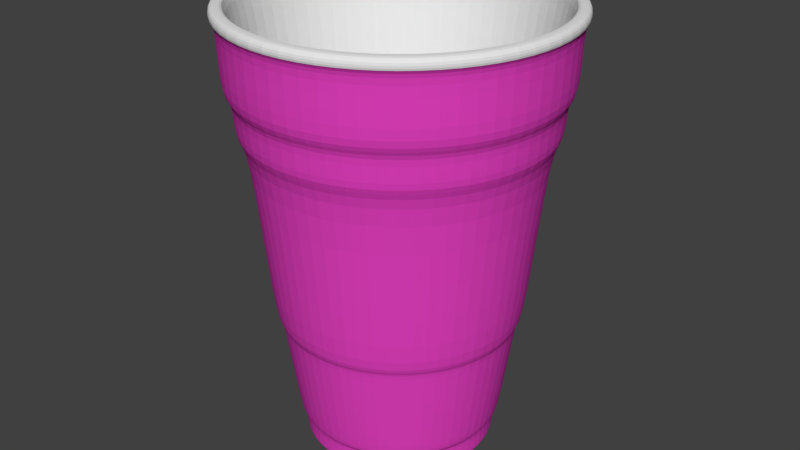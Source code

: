# Source: cup02.blend  (saved by Blender 2.79.0; exported with 4.5.12 LTS)
import bpy
from mathutils import Matrix  # noqa: F401  (used for matrix-valued properties, if any)

bpy.ops.wm.read_factory_settings(use_empty=True)
scene = bpy.context.scene
scene.name = 'Scene'

# ---- collections
col_collection_2 = bpy.data.collections.new('Collection 2'); scene.collection.children.link(col_collection_2)

# ---- materials (node trees are filled in below, after node groups)
mat_aussen = bpy.data.materials.new('aussen')
mat_aussen.alpha_threshold = 0.0
mat_aussen.use_transparent_shadow = False
mat_aussen.diffuse_color = (0.8, 0.0536, 0.5386, 1.0)
mat_aussen.roughness = 0.5
mat_innen = bpy.data.materials.new('innen')
mat_innen.alpha_threshold = 0.0
mat_innen.use_transparent_shadow = False
mat_innen.roughness = 0.5

# ---- material node trees

# ---- world
world_world = bpy.data.worlds.new('World'); scene.world = world_world
world_world.color = (0.05088, 0.05088, 0.05088)
world_world.use_sun_shadow = False
world_world.sun_shadow_jitter_overblur = 0.0
world_world.cycles.sampling_method = 'MANUAL'

# ---- meshes
me_cylinder_003 = bpy.data.meshes.new('Cylinder.003')
me_cylinder_003.from_pydata([(-0.1141, 2.839, 1.052), (-0.1141, 2.64, 1.257), (0.9725, 2.623, 1.052), (0.896, 2.439, 1.257), (1.894, 2.008, 1.052), (1.752, 1.866, 1.257), (2.509, 1.087, 1.052), (2.324, 1.01, 1.257), (2.725, -8.254e-08, 1.052), (2.525, -8.029e-08, 1.257), (2.509, -1.087, 1.052), (2.324, -1.01, 1.257), (1.894, -2.008, 1.052), (1.752, -1.866, 1.257), (0.9725, -2.623, 1.052), (0.896, -2.439, 1.257), (-0.1141, -2.839, 1.052), (-0.1141, -2.64, 1.257), (-1.201, -2.623, 1.052), (-1.124, -2.439, 1.257), (-2.122, -2.008, 1.052), (-1.981, -1.866, 1.257), (-2.737, -1.087, 1.052), (-2.553, -1.01, 1.257), (-2.954, 6.862e-08, 1.052), (-2.754, 4.971e-08, 1.257), (-2.737, 1.087, 1.052), (-2.553, 1.01, 1.257), (-2.122, 2.008, 1.052), (-1.981, 1.866, 1.257), (-1.201, 2.623, 1.052), (-1.124, 2.439, 1.257), (-0.1141, 2.943, 1.052), (1.012, 2.719, 1.052), (1.967, 2.081, 1.052), (2.605, 1.126, 1.052), (2.829, -8.411e-08, 1.052), (2.605, -1.126, 1.052), (1.967, -2.081, 1.052), (1.012, -2.719, 1.052), (-0.1141, -2.943, 1.052), (-1.24, -2.719, 1.052), (-2.195, -2.081, 1.052), (-2.833, -1.126, 1.052), (-3.057, 7.962e-08, 1.052), (-2.833, 1.126, 1.052), (-2.195, 2.081, 1.052), (-1.24, 2.719, 1.052), (-0.1141, 2.669, -0.1326), (0.9072, 2.466, -0.1326), (1.773, 1.887, -0.1326), (2.352, 1.021, -0.1326), (2.555, -8.125e-08, -0.1326), (2.352, -1.021, -0.1326), (1.773, -1.887, -0.1326), (0.9072, -2.466, -0.1326), (-0.1141, -2.669, -0.1326), (-1.135, -2.466, -0.1326), (-2.001, -1.887, -0.1326), (-2.58, -1.021, -0.1326), (-2.783, 5.176e-08, -0.1326), (-2.58, 1.021, -0.1326), (-2.001, 1.887, -0.1326), (-1.135, 2.466, -0.1326), (-0.1141, 2.839, -0.1326), (0.9725, 2.623, -0.1326), (1.894, 2.008, -0.1326), (2.509, 1.087, -0.1326), (2.725, -8.254e-08, -0.1326), (2.509, -1.087, -0.1326), (1.894, -2.008, -0.1326), (0.9725, -2.623, -0.1326), (-0.1141, -2.839, -0.1326), (-1.201, -2.623, -0.1326), (-2.122, -2.008, -0.1326), (-2.737, -1.087, -0.1326), (-2.954, 6.862e-08, -0.1326), (-2.737, 1.087, -0.1326), (-2.122, 2.008, -0.1326), (-1.201, 2.623, -0.1326), (-0.1141, 2.473, -0.861), (0.8322, 2.285, -0.861), (1.634, 1.749, -0.861), (2.171, 0.9463, -0.861), (2.359, -1.006e-07, -0.861), (2.171, -0.9463, -0.861), (1.634, -1.749, -0.861), (0.8322, -2.285, -0.861), (-0.1141, -2.473, -0.861), (-1.06, -2.285, -0.861), (-1.863, -1.749, -0.861), (-2.399, -0.9463, -0.861), (-2.587, 3.539e-08, -0.861), (-2.399, 0.9463, -0.861), (-1.863, 1.749, -0.861), (-1.06, 2.285, -0.861), (-0.1141, 2.669, -0.861), (0.9072, 2.466, -0.861), (1.773, 1.887, -0.861), (2.352, 1.021, -0.861), (2.555, -8.125e-08, -0.861), (2.352, -1.021, -0.861), (1.773, -1.887, -0.861), (0.9072, -2.466, -0.861), (-0.1141, -2.669, -0.861), (-1.135, -2.466, -0.861), (-2.001, -1.887, -0.861), (-2.58, -1.021, -0.861), (-2.783, 5.176e-08, -0.861), (-2.58, 1.021, -0.861), (-2.001, 1.887, -0.861), (-1.135, 2.466, -0.861), (-0.1141, 2.071, -4.119), (0.6783, 1.913, -4.119), (1.35, 1.464, -4.119), (1.799, 0.7924, -4.119), (1.957, -9.972e-08, -4.119), (1.799, -0.7924, -4.119), (1.35, -1.464, -4.119), (0.6783, -1.913, -4.119), (-0.1141, -2.071, -4.119), (-0.9065, -1.913, -4.119), (-1.578, -1.464, -4.119), (-2.027, -0.7924, -4.119), (-2.185, 1.839e-08, -4.119), (-2.027, 0.7924, -4.119), (-1.578, 1.464, -4.119), (-0.9065, 1.913, -4.119), (-0.1141, 2.177, -4.119), (0.7191, 2.011, -4.119), (1.425, 1.539, -4.119), (1.897, 0.8332, -4.119), (2.063, -8.678e-08, -4.119), (1.897, -0.8332, -4.119), (1.425, -1.539, -4.119), (0.7191, -2.011, -4.119), (-0.1141, -2.177, -4.119), (-0.9472, -2.011, -4.119), (-1.654, -1.539, -4.119), (-2.126, -0.8332, -4.119), (-2.291, 3.294e-08, -4.119), (-2.126, 0.8332, -4.119), (-1.654, 1.539, -4.119), (-0.9472, 2.011, -4.119), (-0.1141, 1.703, -6.0), (0.5376, 1.573, -6.0), (1.09, 1.204, -6.0), (1.459, 0.6517, -6.0), (1.589, -1.073e-07, -6.0), (1.459, -0.6517, -6.0), (1.09, -1.204, -6.0), (0.5376, -1.573, -6.0), (-0.1141, -1.703, -6.0), (-0.7658, -1.573, -6.0), (-1.318, -1.204, -6.0), (-1.688, -0.6517, -6.0), (-1.817, -2.491e-09, -6.0), (-1.688, 0.6517, -6.0), (-1.318, 1.204, -6.0), (-0.7658, 1.573, -6.0), (-0.1141, 1.777, -6.009), (0.5658, 1.641, -6.009), (1.142, 1.256, -6.009), (1.527, 0.6799, -6.009), (1.662, -8.261e-08, -6.009), (1.527, -0.6799, -6.009), (1.142, -1.256, -6.009), (0.5658, -1.641, -6.009), (-0.1141, -1.777, -6.009), (-0.794, -1.641, -6.009), (-1.37, -1.256, -6.009), (-1.755, -0.6799, -6.009), (-1.891, 1.872e-08, -6.009), (-1.755, 0.6799, -6.009), (-1.37, 1.256, -6.009), (-0.794, 1.641, -6.009), (-0.1141, 1.683, -6.417), (0.53, 1.555, -6.417), (1.076, 1.19, -6.417), (1.441, 0.6441, -6.417), (1.569, -1.108e-07, -6.417), (1.441, -0.6441, -6.417), (1.076, -1.19, -6.417), (0.53, -1.555, -6.417), (-0.1141, -1.683, -6.417), (-0.7582, -1.555, -6.417), (-1.304, -1.19, -6.417), (-1.669, -0.6441, -6.417), (-1.797, -6.163e-09, -6.417), (-1.669, 0.6441, -6.417), (-1.304, 1.19, -6.417), (-0.7582, 1.555, -6.417), (-0.1141, 1.7, -6.417), (0.5366, 1.571, -6.417), (1.088, 1.202, -6.417), (1.457, 0.6506, -6.417), (1.586, -1.071e-07, -6.417), (1.457, -0.6506, -6.417), (1.088, -1.202, -6.417), (0.5366, -1.571, -6.417), (-0.1141, -1.7, -6.417), (-0.7647, -1.571, -6.417), (-1.316, -1.202, -6.417), (-1.685, -0.6506, -6.417), (-1.814, -2.425e-09, -6.417), (-1.685, 0.6506, -6.417), (-1.316, 1.202, -6.417), (-0.7647, 1.571, -6.417), (-2.155, 1.834e-08, -4.369), (-1.999, -0.7809, -4.369), (1.771, -0.7809, -4.369), (1.926, -9.805e-08, -4.369), (-1.999, 0.7809, -4.369), (1.329, -1.443, -4.369), (-1.557, 1.443, -4.369), (0.6668, -1.885, -4.369), (-0.895, 1.885, -4.369), (-0.1141, -2.041, -4.369), (0.6668, 1.885, -4.369), (-0.1141, 2.041, -4.369), (-0.895, -1.885, -4.369), (1.329, 1.443, -4.369), (-1.557, -1.443, -4.369), (1.771, 0.7809, -4.369), (-1.937, 1.85e-08, -5.821), (1.57, -0.6976, -5.821), (-1.798, 0.6976, -5.821), (1.175, -1.289, -5.821), (-1.403, 1.289, -5.821), (0.5835, -1.684, -5.821), (-0.8117, 1.684, -5.821), (-0.1141, -1.823, -5.821), (0.5835, 1.684, -5.821), (-0.8117, -1.684, -5.821), (1.175, 1.289, -5.821), (-1.403, -1.289, -5.821), (1.57, 0.6976, -5.821), (-1.798, -0.6976, -5.821), (1.709, -8.547e-08, -5.821), (-0.1141, 1.823, -5.821), (1.012, 2.719, 1.257), (-0.1141, 2.943, 1.257), (1.967, 2.081, 1.257), (2.605, 1.126, 1.257), (2.829, -8.411e-08, 1.257), (2.605, -1.126, 1.257), (1.967, -2.081, 1.257), (1.012, -2.719, 1.257), (-0.1141, -2.943, 1.257), (-1.24, -2.719, 1.257), (-2.195, -2.081, 1.257), (-2.833, -1.126, 1.257), (-3.057, 7.962e-08, 1.257), (-2.833, 1.126, 1.257), (-2.195, 2.081, 1.257), (-1.24, 2.719, 1.257), (0.9357, 2.534, 1.257), (-0.1141, 2.743, 1.257), (1.826, 1.94, 1.257), (2.42, 1.05, 1.257), (2.629, -8.108e-08, 1.257), (2.42, -1.05, 1.257), (1.826, -1.94, 1.257), (0.9357, -2.534, 1.257), (-0.1141, -2.743, 1.257), (-1.164, -2.534, 1.257), (-2.054, -1.94, 1.257), (-2.648, -1.05, 1.257), (-2.857, 5.837e-08, 1.257), (-2.648, 1.05, 1.257), (-2.054, 1.94, 1.257), (-1.164, 2.534, 1.257), (-0.1141, 1.575, -6.303), (0.4886, 1.455, -6.303), (0.9996, 1.114, -6.303), (1.341, 0.6027, -6.303), (1.461, -3.288e-08, -6.303), (1.341, -0.6027, -6.303), (0.9996, -1.114, -6.303), (0.4886, -1.455, -6.303), (-0.1141, -1.575, -6.303), (-0.7168, -1.455, -6.303), (-1.228, -1.114, -6.303), (-1.569, -0.6027, -6.303), (-1.689, 4.469e-08, -6.303), (-1.569, 0.6027, -6.303), (-1.228, 1.114, -6.303), (-0.7168, 1.455, -6.303), (0.4886, 1.455, -6.205), (0.9996, 1.114, -6.205), (-0.7168, -1.455, -6.205), (-1.228, -1.114, -6.205), (1.341, 0.6027, -6.205), (-1.569, -0.6027, -6.205), (1.461, -3.288e-08, -6.205), (-1.689, 4.469e-08, -6.205), (1.341, -0.6027, -6.205), (-1.569, 0.6027, -6.205), (0.9996, -1.114, -6.205), (-1.228, 1.114, -6.205), (0.4886, -1.455, -6.205), (-0.7168, 1.455, -6.205), (-0.1141, -1.575, -6.205), (-0.1141, 1.575, -6.205)], [], [(32, 241, 240, 33), (33, 240, 242, 34), (34, 242, 243, 35), (35, 243, 244, 36), (36, 244, 245, 37), (37, 245, 246, 38), (38, 246, 247, 39), (39, 247, 248, 40), (40, 248, 249, 41), (41, 249, 250, 42), (42, 250, 251, 43), (43, 251, 252, 44), (44, 252, 253, 45), (45, 253, 254, 46), (289, 288, 273, 274), (46, 254, 255, 47), (47, 255, 241, 32), (22, 24, 76, 75), (2, 0, 32, 33), (4, 2, 33, 34), (6, 4, 34, 35), (8, 6, 35, 36), (10, 8, 36, 37), (12, 10, 37, 38), (14, 12, 38, 39), (16, 14, 39, 40), (18, 16, 40, 41), (20, 18, 41, 42), (22, 20, 42, 43), (24, 22, 43, 44), (26, 24, 44, 45), (28, 26, 45, 46), (30, 28, 46, 47), (0, 30, 47, 32), (54, 55, 103, 102), (8, 10, 69, 68), (24, 26, 77, 76), (10, 12, 70, 69), (26, 28, 78, 77), (12, 14, 71, 70), (28, 30, 79, 78), (14, 16, 72, 71), (0, 2, 65, 64), (30, 0, 64, 79), (16, 18, 73, 72), (2, 4, 66, 65), (18, 20, 74, 73), (4, 6, 67, 66), (20, 22, 75, 74), (6, 8, 68, 67), (49, 48, 64, 65), (50, 49, 65, 66), (51, 50, 66, 67), (52, 51, 67, 68), (53, 52, 68, 69), (54, 53, 69, 70), (55, 54, 70, 71), (56, 55, 71, 72), (57, 56, 72, 73), (58, 57, 73, 74), (59, 58, 74, 75), (60, 59, 75, 76), (61, 60, 76, 77), (62, 61, 77, 78), (63, 62, 78, 79), (48, 63, 79, 64), (81, 82, 130, 129), (62, 63, 111, 110), (55, 56, 104, 103), (48, 49, 97, 96), (63, 48, 96, 111), (56, 57, 105, 104), (49, 50, 98, 97), (57, 58, 106, 105), (50, 51, 99, 98), (58, 59, 107, 106), (51, 52, 100, 99), (59, 60, 108, 107), (52, 53, 101, 100), (60, 61, 109, 108), (53, 54, 102, 101), (61, 62, 110, 109), (81, 80, 96, 97), (82, 81, 97, 98), (83, 82, 98, 99), (84, 83, 99, 100), (85, 84, 100, 101), (86, 85, 101, 102), (87, 86, 102, 103), (88, 87, 103, 104), (89, 88, 104, 105), (90, 89, 105, 106), (91, 90, 106, 107), (92, 91, 107, 108), (93, 92, 108, 109), (94, 93, 109, 110), (95, 94, 110, 111), (80, 95, 111, 96), (237, 224, 172, 171), (89, 90, 138, 137), (82, 83, 131, 130), (90, 91, 139, 138), (83, 84, 132, 131), (91, 92, 140, 139), (84, 85, 133, 132), (92, 93, 141, 140), (85, 86, 134, 133), (93, 94, 142, 141), (86, 87, 135, 134), (94, 95, 143, 142), (87, 88, 136, 135), (80, 81, 129, 128), (95, 80, 128, 143), (88, 89, 137, 136), (113, 112, 128, 129), (114, 113, 129, 130), (115, 114, 130, 131), (116, 115, 131, 132), (117, 116, 132, 133), (118, 117, 133, 134), (119, 118, 134, 135), (120, 119, 135, 136), (121, 120, 136, 137), (122, 121, 137, 138), (123, 122, 138, 139), (124, 123, 139, 140), (125, 124, 140, 141), (126, 125, 141, 142), (127, 126, 142, 143), (112, 127, 143, 128), (158, 159, 207, 206), (238, 225, 165, 164), (224, 226, 173, 172), (225, 227, 166, 165), (226, 228, 174, 173), (227, 229, 167, 166), (228, 230, 175, 174), (229, 231, 168, 167), (239, 232, 161, 160), (230, 239, 160, 175), (231, 233, 169, 168), (232, 234, 162, 161), (233, 235, 170, 169), (234, 236, 163, 162), (235, 237, 171, 170), (236, 238, 164, 163), (145, 144, 160, 161), (146, 145, 161, 162), (147, 146, 162, 163), (148, 147, 163, 164), (149, 148, 164, 165), (150, 149, 165, 166), (151, 150, 166, 167), (152, 151, 167, 168), (153, 152, 168, 169), (154, 153, 169, 170), (155, 154, 170, 171), (156, 155, 171, 172), (157, 156, 172, 173), (158, 157, 173, 174), (159, 158, 174, 175), (144, 159, 175, 160), (176, 177, 178, 179, 180, 181, 182, 183, 184, 185, 186, 187, 188, 189, 190, 191), (151, 152, 200, 199), (144, 145, 193, 192), (159, 144, 192, 207), (152, 153, 201, 200), (145, 146, 194, 193), (153, 154, 202, 201), (146, 147, 195, 194), (154, 155, 203, 202), (147, 148, 196, 195), (155, 156, 204, 203), (148, 149, 197, 196), (156, 157, 205, 204), (149, 150, 198, 197), (157, 158, 206, 205), (150, 151, 199, 198), (177, 176, 192, 193), (178, 177, 193, 194), (179, 178, 194, 195), (180, 179, 195, 196), (181, 180, 196, 197), (182, 181, 197, 198), (183, 182, 198, 199), (184, 183, 199, 200), (185, 184, 200, 201), (186, 185, 201, 202), (187, 186, 202, 203), (188, 187, 203, 204), (189, 188, 204, 205), (190, 189, 205, 206), (191, 190, 206, 207), (176, 191, 207, 192), (115, 116, 211, 223), (122, 123, 209, 222), (114, 115, 223, 221), (121, 122, 222, 220), (113, 114, 221, 218), (120, 121, 220, 217), (127, 112, 219, 216), (112, 113, 218, 219), (119, 120, 217, 215), (126, 127, 216, 214), (118, 119, 215, 213), (125, 126, 214, 212), (117, 118, 213, 210), (124, 125, 212, 208), (116, 117, 210, 211), (123, 124, 208, 209), (223, 211, 238, 236), (222, 209, 237, 235), (221, 223, 236, 234), (220, 222, 235, 233), (218, 221, 234, 232), (217, 220, 233, 231), (216, 219, 239, 230), (219, 218, 232, 239), (215, 217, 231, 229), (214, 216, 230, 228), (213, 215, 229, 227), (212, 214, 228, 226), (210, 213, 227, 225), (208, 212, 226, 224), (211, 210, 225, 238), (209, 208, 224, 237), (257, 256, 240, 241), (256, 258, 242, 240), (258, 259, 243, 242), (259, 260, 244, 243), (260, 261, 245, 244), (261, 262, 246, 245), (262, 263, 247, 246), (263, 264, 248, 247), (264, 265, 249, 248), (265, 266, 250, 249), (266, 267, 251, 250), (267, 268, 252, 251), (268, 269, 253, 252), (269, 270, 254, 253), (270, 271, 255, 254), (271, 257, 241, 255), (1, 3, 256, 257), (3, 5, 258, 256), (5, 7, 259, 258), (7, 9, 260, 259), (9, 11, 261, 260), (11, 13, 262, 261), (13, 15, 263, 262), (15, 17, 264, 263), (17, 19, 265, 264), (19, 21, 266, 265), (21, 23, 267, 266), (23, 25, 268, 267), (25, 27, 269, 268), (27, 29, 270, 269), (29, 31, 271, 270), (31, 1, 257, 271), (273, 272, 287, 286, 285, 284, 283, 282, 281, 280, 279, 278, 277, 276, 275, 274), (291, 290, 281, 282), (292, 289, 274, 275), (293, 291, 282, 283), (294, 292, 275, 276), (295, 293, 283, 284), (296, 294, 276, 277), (297, 295, 284, 285), (298, 296, 277, 278), (299, 297, 285, 286), (300, 298, 278, 279), (301, 299, 286, 287), (302, 300, 279, 280), (288, 303, 272, 273), (303, 301, 287, 272), (290, 302, 280, 281), (19, 17, 302, 290), (1, 31, 301, 303), (3, 1, 303, 288), (17, 15, 300, 302), (31, 29, 299, 301), (15, 13, 298, 300), (29, 27, 297, 299), (13, 11, 296, 298), (27, 25, 295, 297), (11, 9, 294, 296), (25, 23, 293, 295), (9, 7, 292, 294), (23, 21, 291, 293), (7, 5, 289, 292), (21, 19, 290, 291), (5, 3, 288, 289)])
me_cylinder_003.polygons.foreach_set('material_index', [1, 1, 1, 1, 1, 1, 1, 1, 1, 1, 1, 1, 1, 1, 1, 1, 1, 0, 0, 0, 0, 0, 0, 0, 0, 0, 0, 0, 0, 0, 0, 0, 0, 0, 0, 0, 0, 0, 0, 0, 0, 0, 0, 0, 0, 0, 0, 0, 0, 0, 0, 0, 0, 0, 0, 0, 0, 0, 0, 0, 0, 0, 0, 0, 0, 0, 0, 0, 0, 0, 0, 0, 0, 0, 0, 0, 0, 0, 0, 0, 0, 0, 0, 0, 0, 0, 0, 0, 0, 0, 0, 0, 0, 0, 0, 0, 0, 0, 0, 0, 0, 0, 0, 0, 0, 0, 0, 0, 0, 0, 0, 0, 0, 0, 0, 0, 0, 0, 0, 0, 0, 0, 0, 0, 0, 0, 0, 0, 0, 0, 0, 0, 0, 0, 0, 0, 0, 0, 0, 0, 0, 0, 0, 0, 0, 0, 0, 0, 0, 0, 0, 0, 0, 0, 0, 0, 0, 0, 0, 0, 0, 0, 0, 0, 0, 0, 0, 0, 0, 0, 0, 0, 0, 0, 0, 0, 0, 0, 0, 0, 0, 0, 0, 0, 0, 0, 0, 0, 0, 0, 0, 0, 0, 0, 0, 0, 0, 0, 0, 0, 0, 0, 0, 0, 0, 0, 0, 0, 0, 0, 0, 0, 0, 0, 0, 0, 0, 0, 0, 0, 0, 0, 0, 0, 0, 0, 1, 1, 1, 1, 1, 1, 1, 1, 1, 1, 1, 1, 1, 1, 1, 1, 1, 1, 1, 1, 1, 1, 1, 1, 1, 1, 1, 1, 1, 1, 1, 1, 1, 1, 1, 1, 1, 1, 1, 1, 1, 1, 1, 1, 1, 1, 1, 1, 1, 1, 1, 1, 1, 1, 1, 1, 1, 1, 1, 1, 1, 1, 1, 1])
me_cylinder_003.materials.append(mat_aussen)
me_cylinder_003.materials.append(mat_innen)
me_cylinder_003.use_remesh_preserve_volume = False
me_cylinder_003.use_remesh_preserve_attributes = False
me_cylinder_003.use_mirror_vertex_groups = False
me_cylinder_003.update()

# ---- objects
ob_cup = bpy.data.objects.new('Cup', me_cylinder_003)

# ---- transforms, parenting, visibility, modifiers, constraints
ob_cup.location = (0.0, 0.0, 0.0)
ob_cup.lineart.crease_threshold = 0.0
_m = ob_cup.modifiers.new('Subsurf', 'SUBSURF')
_m.uv_smooth = 'PRESERVE_CORNERS'
_m.quality = 2
_m.show_only_control_edges = False

# ---- collection membership
col_collection_2.objects.link(ob_cup)

# ---- scene / render settings (as saved in the file)
scene.frame_start = 1; scene.frame_end = 250; scene.frame_set(1)
scene.render.engine = 'BLENDER_EEVEE_NEXT'
scene.render.resolution_percentage = 50
scene.render.dither_intensity = 0.0
scene.cycles.use_denoising = False
scene.cycles.samples = 128
scene.cycles.sampling_pattern = 'TABULATED_SOBOL'
scene.cycles.use_adaptive_sampling = False
scene.cycles.use_light_tree = False
scene.cycles.blur_glossy = 0.0
scene.cycles.sample_clamp_indirect = 0.0
scene.view_settings.view_transform = 'Standard'
bpy.context.view_layer.update()

# ---- added for rendering (the .blend has no active camera and no usable light): camera, sun
cam_auto = bpy.data.cameras.new('AutoCamera')
cam_auto.lens = 50.0
cam_auto.sensor_width = 36.0
cam_auto.clip_end = 1000.0
ob_auto_camera = bpy.data.objects.new('AutoCamera', cam_auto)
scene.collection.objects.link(ob_auto_camera)
ob_auto_camera.location = (10.361, -12.5701, 5.79977)
ob_auto_camera.rotation_euler = (1.09748, -7.21219e-08, 0.694738)
scene.camera = ob_auto_camera
light_auto_sun = bpy.data.lights.new('AutoSun', 'SUN')
light_auto_sun.energy = 3.0
light_auto_sun.angle = 0.0523599
ob_auto_sun = bpy.data.objects.new('AutoSun', light_auto_sun)
scene.collection.objects.link(ob_auto_sun)
ob_auto_sun.rotation_euler = (0.872665, 0.174533, 0.523599)
bpy.context.view_layer.update()
